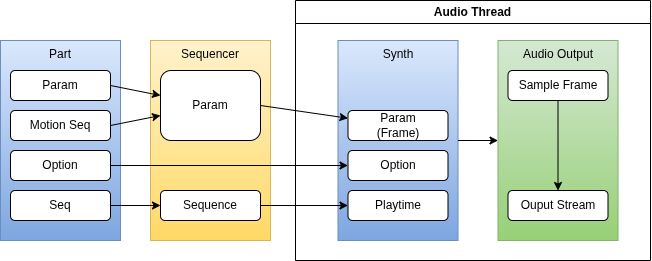

The diagram above was exported from draw.io. Its source (the exported page's mxGraphModel, read from the mxfile embedded in the PNG):
<mxGraphModel dx="798" dy="429" grid="1" gridSize="10" guides="1" tooltips="1" connect="1" arrows="1" fold="1" page="1" pageScale="1" pageWidth="850" pageHeight="1100" math="0" shadow="0">
  <root>
    <mxCell id="0" />
    <mxCell id="1" parent="0" />
    <mxCell id="45" value="Sequencer" style="whiteSpace=wrap;html=1;rounded=0;fillColor=#fff2cc;gradientColor=#ffd966;strokeColor=#d6b656;glass=0;verticalAlign=top;" parent="1" vertex="1">
      <mxGeometry x="280" y="230" width="120" height="200" as="geometry" />
    </mxCell>
    <mxCell id="8" value="Part" style="rounded=0;whiteSpace=wrap;html=1;fillColor=#dae8fc;strokeColor=#6c8ebf;align=center;verticalAlign=top;glass=0;shadow=0;gradientColor=#7ea6e0;" parent="1" vertex="1">
      <mxGeometry x="130" y="230" width="120" height="200" as="geometry" />
    </mxCell>
    <mxCell id="48" style="edgeStyle=none;html=1;exitX=1;exitY=0.5;exitDx=0;exitDy=0;" edge="1" parent="1" source="12" target="46">
      <mxGeometry relative="1" as="geometry" />
    </mxCell>
    <mxCell id="12" value="Param" style="rounded=1;whiteSpace=wrap;html=1;" parent="1" vertex="1">
      <mxGeometry x="140" y="260" width="100" height="30" as="geometry" />
    </mxCell>
    <mxCell id="49" style="edgeStyle=none;html=1;exitX=1;exitY=0.5;exitDx=0;exitDy=0;" edge="1" parent="1" source="14" target="46">
      <mxGeometry relative="1" as="geometry" />
    </mxCell>
    <mxCell id="14" value="Motion Seq" style="rounded=1;whiteSpace=wrap;html=1;" parent="1" vertex="1">
      <mxGeometry x="140" y="300" width="100" height="30" as="geometry" />
    </mxCell>
    <mxCell id="54" style="edgeStyle=none;html=1;exitX=1;exitY=0.5;exitDx=0;exitDy=0;" edge="1" parent="1" source="15" target="53">
      <mxGeometry relative="1" as="geometry" />
    </mxCell>
    <mxCell id="15" value="Seq" style="rounded=1;whiteSpace=wrap;html=1;" parent="1" vertex="1">
      <mxGeometry x="140" y="380" width="100" height="30" as="geometry" />
    </mxCell>
    <mxCell id="16" value="Option" style="rounded=1;whiteSpace=wrap;html=1;" parent="1" vertex="1">
      <mxGeometry x="140" y="340" width="100" height="30" as="geometry" />
    </mxCell>
    <mxCell id="39" value="Audio Thread" style="swimlane;whiteSpace=wrap;html=1;" parent="1" vertex="1">
      <mxGeometry x="425" y="190" width="355" height="260" as="geometry">
        <mxRectangle x="425" y="190" width="110" height="30" as="alternateBounds" />
      </mxGeometry>
    </mxCell>
    <mxCell id="9" value="Synth" style="rounded=0;whiteSpace=wrap;html=1;fillColor=#dae8fc;strokeColor=#6c8ebf;verticalAlign=top;gradientColor=#7ea6e0;" parent="39" vertex="1">
      <mxGeometry x="42.5" y="40" width="120" height="200" as="geometry" />
    </mxCell>
    <mxCell id="36" style="edgeStyle=none;html=1;" parent="39" source="9" target="10" edge="1">
      <mxGeometry relative="1" as="geometry" />
    </mxCell>
    <mxCell id="10" value="Audio Output" style="rounded=0;whiteSpace=wrap;html=1;fillColor=#d5e8d4;strokeColor=#82b366;verticalAlign=top;gradientColor=#97d077;" parent="39" vertex="1">
      <mxGeometry x="202.5" y="40" width="120" height="200" as="geometry" />
    </mxCell>
    <mxCell id="38" style="edgeStyle=none;html=1;exitX=0.5;exitY=1;exitDx=0;exitDy=0;" parent="39" source="17" target="37" edge="1">
      <mxGeometry relative="1" as="geometry" />
    </mxCell>
    <mxCell id="17" value="Sample Frame" style="rounded=1;whiteSpace=wrap;html=1;" parent="39" vertex="1">
      <mxGeometry x="212.5" y="70" width="100" height="30" as="geometry" />
    </mxCell>
    <mxCell id="18" value="Param&lt;div&gt;(Frame)&lt;/div&gt;" style="rounded=1;whiteSpace=wrap;html=1;glass=0;shadow=0;" parent="39" vertex="1">
      <mxGeometry x="52.5" y="110" width="100" height="30" as="geometry" />
    </mxCell>
    <mxCell id="21" value="Playtime" style="rounded=1;whiteSpace=wrap;html=1;" parent="39" vertex="1">
      <mxGeometry x="52.5" y="190" width="100" height="30" as="geometry" />
    </mxCell>
    <mxCell id="37" value="Ouput Stream" style="rounded=1;whiteSpace=wrap;html=1;" parent="39" vertex="1">
      <mxGeometry x="212.5" y="190" width="100" height="30" as="geometry" />
    </mxCell>
    <mxCell id="19" value="Option" style="rounded=1;whiteSpace=wrap;html=1;" parent="39" vertex="1">
      <mxGeometry x="52.5" y="150" width="100" height="30" as="geometry" />
    </mxCell>
    <mxCell id="51" style="edgeStyle=none;html=1;exitX=1;exitY=0.5;exitDx=0;exitDy=0;" edge="1" parent="1" source="46" target="18">
      <mxGeometry relative="1" as="geometry" />
    </mxCell>
    <mxCell id="46" value="Param" style="rounded=1;whiteSpace=wrap;html=1;" vertex="1" parent="1">
      <mxGeometry x="290" y="260" width="100" height="70" as="geometry" />
    </mxCell>
    <mxCell id="55" style="edgeStyle=none;html=1;exitX=1;exitY=0.5;exitDx=0;exitDy=0;" edge="1" parent="1" source="53" target="21">
      <mxGeometry relative="1" as="geometry" />
    </mxCell>
    <mxCell id="53" value="Sequence" style="rounded=1;whiteSpace=wrap;html=1;" vertex="1" parent="1">
      <mxGeometry x="290" y="380" width="100" height="30" as="geometry" />
    </mxCell>
    <mxCell id="56" style="edgeStyle=none;html=1;exitX=1;exitY=0.5;exitDx=0;exitDy=0;" edge="1" parent="1" source="16" target="19">
      <mxGeometry relative="1" as="geometry" />
    </mxCell>
  </root>
</mxGraphModel>